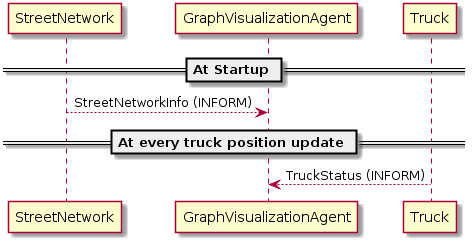

The diagram above was rendered by PlantUML. Its source (embedded in the PNG):
@startuml Architecture_Visualization
skinparam classAttributeIconSize 0

== At Startup ==
StreetNetwork --> GraphVisualizationAgent : StreetNetworkInfo (INFORM)

== At every truck position update ==
Truck --> GraphVisualizationAgent : TruckStatus (INFORM)

@enduml